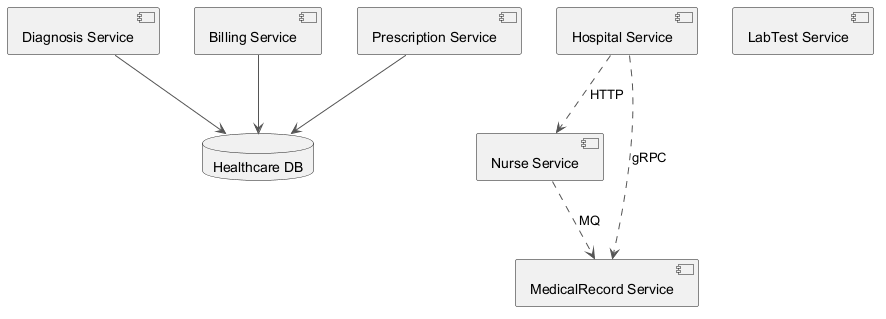

The diagram above was rendered by PlantUML. Its source (embedded in the PNG):
@startuml
skinparam backgroundColor #FFFFFF
skinparam classBackgroundColor #F1F8E9
skinparam classBorderColor #33691E
skinparam ArrowColor #555555
component "Diagnosis Service" as C_DiagnosisService
component "Billing Service" as C_BillingService
component "Nurse Service" as C_NurseService
component "MedicalRecord Service" as C_MedicalRecordService
component "LabTest Service" as C_LabTestService
component "Prescription Service" as C_PrescriptionService
component "Hospital Service" as C_HospitalService
database "Healthcare DB" as DB_healthcare
C_DiagnosisService --> DB_healthcare
C_BillingService --> DB_healthcare
C_PrescriptionService --> DB_healthcare
C_HospitalService ..> C_MedicalRecordService : gRPC
C_HospitalService ..> C_NurseService : HTTP
C_NurseService ..> C_MedicalRecordService : MQ
@enduml